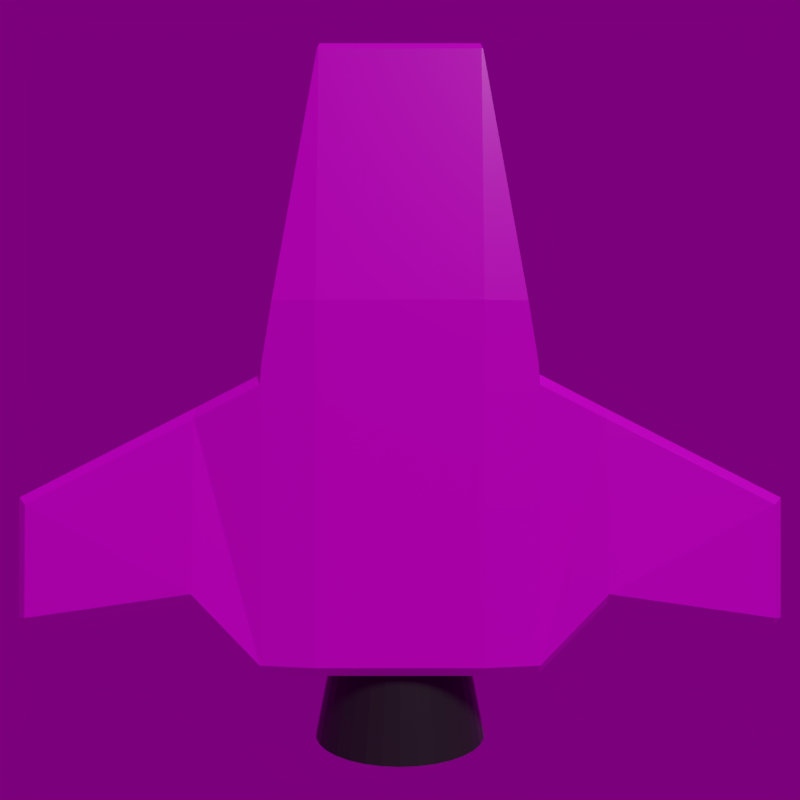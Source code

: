 # Source: red_ship.blend  (saved by Blender 2.78.0; exported with 4.5.12 LTS)
import bpy
from mathutils import Matrix  # noqa: F401  (used for matrix-valued properties, if any)

bpy.ops.wm.read_factory_settings(use_empty=True)
scene = bpy.context.scene
scene.name = 'Scene'

# ---- collections
col_collection_1 = bpy.data.collections.new('Collection 1'); scene.collection.children.link(col_collection_1)
col_collection_2 = bpy.data.collections.new('Collection 2'); scene.collection.children.link(col_collection_2)
col_collection_3 = bpy.data.collections.new('Collection 3'); scene.collection.children.link(col_collection_3)
col_collection_3.hide_render = True
col_collection_3.hide_viewport = True

# ---- images (referenced by path relative to the original .blend; pixels are not part of the script)
import os
ASSET_DIR = os.environ.get("B2B_ASSET_DIR", "")  # directory of the original .blend (textures are referenced by path, not embedded)
HERE = os.path.dirname(os.path.abspath(__file__))  # packed textures are extracted next to this script under _unpacked/

def load_image(name, relpath, width, height, colorspace="sRGB"):
    """Load a texture the original file referenced (path relative to the .blend, or extracted next to this script)."""
    p = next((c for c in (os.path.join(HERE, relpath), os.path.join(ASSET_DIR, relpath)) if relpath and os.path.exists(c)), "")
    if p:
        img = bpy.data.images.load(p, check_existing=True)
        img.name = name
    else:  # same state as the original file: an image datablock whose file is absent (Cycles renders it pink)
        img = bpy.data.images.new(name, width, height)
        img.source = "FILE"
        img.filepath = "//" + (relpath or name)
    img.colorspace_settings.name = colorspace
    return img
img_shiphullcolor = load_image('ShipHullColor', '', 2048, 2048, 'sRGB')
img_uffizi_probe_hdr = load_image('uffizi_probe.hdr', 'uffizi_probe.hdr', 1024, 1024, 'Linear Rec.709')

# ---- materials (node trees are filled in below, after node groups)
mat_material_003 = bpy.data.materials.new('Material.003')
mat_material_003.alpha_threshold = 0.0
mat_material_003.roughness = 0.5
mat_material_002 = bpy.data.materials.new('Material.002')
mat_material_002.alpha_threshold = 0.0
mat_material_002.roughness = 0.5
mat_material_001 = bpy.data.materials.new('Material.001')
mat_material_001.alpha_threshold = 0.0
mat_material_001.roughness = 0.5

# ---- material node trees
mat_material_003.use_nodes = True; mat_material_003.node_tree.nodes.clear()
_N = mat_material_003.node_tree.nodes; _L = mat_material_003.node_tree.links
n0 = _N.new('ShaderNodeOutputMaterial'); n0.name = 'Material Output'; n0.location = (428, 300)
n1 = _N.new('ShaderNodeMixShader'); n1.name = 'Mix Shader'; n1.location = (208, 323)
n2 = _N.new('ShaderNodeFresnel'); n2.name = 'Fresnel'; n2.location = (3, 424)
n2.inputs[0].default_value = 1.45
n3 = _N.new('ShaderNodeBsdfDiffuse'); n3.name = 'Diffuse BSDF'; n3.location = (-38, 313)
n3.inputs[0].default_value = (0.02779, 0.02779, 0.02779, 1.0)
n4 = _N.new('ShaderNodeBsdfAnisotropic'); n4.name = 'Glossy BSDF'; n4.location = (-22, 182)
n4.distribution = 'GGX'
n4.inputs[1].default_value = 0.4472
_L.new(n3.outputs[0], n1.inputs[1])
_L.new(n1.outputs[0], n0.inputs[0])
_L.new(n2.outputs[0], n1.inputs[0])
_L.new(n4.outputs[0], n1.inputs[2])
n0.is_active_output = True
mat_material_002.use_nodes = True; mat_material_002.node_tree.nodes.clear()
_N = mat_material_002.node_tree.nodes; _L = mat_material_002.node_tree.links
n0 = _N.new('ShaderNodeFresnel'); n0.name = 'Fresnel'; n0.location = (-87, 539)
n0.inputs[0].default_value = 1.45
n1 = _N.new('ShaderNodeBsdfAnisotropic'); n1.name = 'Glossy BSDF'; n1.location = (-78, 202)
n1.distribution = 'GGX'
n1.inputs[0].default_value = (1.0, 1.0, 1.0, 1.0)
n1.inputs[1].default_value = 0.2958
n2 = _N.new('ShaderNodeOutputMaterial'); n2.name = 'Material Output'; n2.location = (512, 294)
n3 = _N.new('ShaderNodeMixShader'); n3.name = 'Mix Shader'; n3.location = (236, 322)
n4 = _N.new('ShaderNodeTexImage'); n4.name = 'Image Texture'; n4.location = (-460, 470)
n4.width = 140
n4.image = img_shiphullcolor
n5 = _N.new('ShaderNodeTexCoord'); n5.name = 'Texture Coordinate'; n5.location = (-733, 454)
n6 = _N.new('ShaderNodeBsdfDiffuse'); n6.name = 'Diffuse BSDF'; n6.location = (-104, 389)
_L.new(n3.outputs[0], n2.inputs[0])
_L.new(n0.outputs[0], n3.inputs[0])
_L.new(n6.outputs[0], n3.inputs[1])
_L.new(n1.outputs[0], n3.inputs[2])
_L.new(n5.outputs[2], n4.inputs[0])
_L.new(n4.outputs[0], n6.inputs[0])
n2.is_active_output = True
mat_material_001.use_nodes = True; mat_material_001.node_tree.nodes.clear()
_N = mat_material_001.node_tree.nodes; _L = mat_material_001.node_tree.links
n0 = _N.new('ShaderNodeOutputMaterial'); n0.name = 'Material Output'; n0.location = (346, 300)
n1 = _N.new('ShaderNodeBsdfAnisotropic'); n1.name = 'Glossy BSDF'; n1.location = (29, 272)
n1.distribution = 'GGX'
n1.inputs[1].default_value = 0.4472
n2 = _N.new('ShaderNodeBsdfGlass'); n2.name = 'Glass BSDF'; n2.location = (-100, 497)
n2.distribution = 'BECKMANN'
n2.inputs[2].default_value = 1.45
_L.new(n1.outputs[0], n0.inputs[0])
n0.is_active_output = True

# ---- world
world_world = bpy.data.worlds.new('World'); scene.world = world_world
world_world.use_nodes = True; world_world.node_tree.nodes.clear()
_N = world_world.node_tree.nodes; _L = world_world.node_tree.links
n0 = _N.new('ShaderNodeOutputWorld'); n0.name = 'World Output'; n0.location = (300, 300)
n1 = _N.new('ShaderNodeBackground'); n1.name = 'Background'; n1.location = (22, 328)
n1.inputs[1].default_value = 0.2
n2 = _N.new('ShaderNodeTexEnvironment'); n2.name = 'Environment Texture'; n2.location = (-177, 365)
n2.width = 140
n2.image = img_uffizi_probe_hdr
n2.projection = 'MIRROR_BALL'
_L.new(n1.outputs[0], n0.inputs[0])
_L.new(n2.outputs[0], n1.inputs[0])
n0.is_active_output = True
world_world.color = (0.0, 0.0, 0.0)
world_world.use_sun_shadow = False
world_world.sun_shadow_jitter_overblur = 0.0
world_world.cycles.sampling_method = 'MANUAL'

# ---- cameras
cam_camera_001 = bpy.data.cameras.new('Camera.001')
cam_camera_001.clip_end = 100.0
cam_camera_001.lens = 35.0
cam_camera_001.sensor_width = 32.0
cam_camera_001.sensor_height = 18.0
cam_camera_001.display_size = 2.0
cam_camera_001.dof.focus_distance = 0.0

# ---- lights
light_sun_001 = bpy.data.lights.new('Sun.001', 'SUN')
light_sun_001.transmission_factor = 0.0
light_sun_001.angle = 0.1993
light_sun_001.energy = 1.0
light_sun_001.shadow_buffer_clip_start = 0.5
light_sun_001.shadow_soft_size = 0.1
light_sun_001.shadow_cascade_max_distance = 1000.0

# ---- meshes
me_cone_001 = bpy.data.meshes.new('Cone.001')
me_cone_001.from_pydata([(6.593e-08, 0.7378, 0.9203), (-1.249e-07, -3.032e-07, 0.9409), (0.1439, 0.7236, 0.9203), (0.2823, 0.6816, 0.9203), (0.4099, 0.6134, 0.9203), (0.5217, 0.5217, 0.9203), (0.6134, 0.4099, 0.9203), (0.6816, 0.2823, 0.9203), (0.7236, 0.1439, 0.9203), (0.7378, 4.918e-08, 0.9203), (0.7236, -0.1439, 0.9203), (0.6816, -0.2823, 0.9203), (0.6134, -0.4099, 0.9203), (0.5217, -0.5217, 0.9203), (0.4099, -0.6134, 0.9203), (0.2823, -0.6816, 0.9203), (0.1439, -0.7236, 0.9203), (-1.745e-07, -0.7378, 0.9203), (-0.1439, -0.7236, 0.9203), (-0.2823, -0.6816, 0.9203), (-0.4099, -0.6134, 0.9203), (-0.5217, -0.5217, 0.9203), (-0.6134, -0.4099, 0.9203), (-0.6816, -0.2823, 0.9203), (-0.7236, -0.1439, 0.9203), (-0.7378, 7.059e-07, 0.9203), (-0.7236, 0.1439, 0.9203), (-0.6816, 0.2823, 0.9203), (-0.6134, 0.4099, 0.9203), (-0.5217, 0.5217, 0.9203), (-0.4099, 0.6134, 0.9203), (-0.2823, 0.6816, 0.9203), (-0.1439, 0.7236, 0.9203), (9.134e-09, 0.9231, -0.01889), (0.1801, 0.9053, -0.01889), (0.3532, 0.8528, -0.01889), (0.5128, 0.7675, -0.01889), (0.6527, 0.6527, -0.01889), (0.7675, 0.5128, -0.01889), (0.8528, 0.3532, -0.01889), (0.9053, 0.1801, -0.01889), (0.9231, 9.161e-08, -0.01889), (0.9053, -0.1801, -0.01889), (0.8528, -0.3532, -0.01889), (0.7675, -0.5128, -0.01889), (0.6527, -0.6527, -0.01889), (0.5128, -0.7675, -0.01889), (0.3532, -0.8528, -0.01889), (0.1801, -0.9053, -0.01889), (-2.916e-07, -0.9231, -0.01889), (-0.1801, -0.9053, -0.01889), (-0.3532, -0.8528, -0.01889), (-0.5128, -0.7675, -0.01889), (-0.6527, -0.6527, -0.01889), (-0.7675, -0.5128, -0.01889), (-0.8528, -0.3532, -0.01889), (-0.9053, -0.1801, -0.01889), (-0.9231, 9.132e-07, -0.01889), (-0.9053, 0.1801, -0.01889), (-0.8528, 0.3532, -0.01889), (-0.7675, 0.5128, -0.01889), (-0.6527, 0.6527, -0.01889), (-0.5128, 0.7675, -0.01889), (-0.3532, 0.8528, -0.01889), (-0.1801, 0.9053, -0.01889)], [], [(0, 1, 2), (2, 1, 3), (3, 1, 4), (4, 1, 5), (5, 1, 6), (6, 1, 7), (7, 1, 8), (8, 1, 9), (9, 1, 10), (10, 1, 11), (11, 1, 12), (12, 1, 13), (13, 1, 14), (14, 1, 15), (15, 1, 16), (16, 1, 17), (17, 1, 18), (18, 1, 19), (19, 1, 20), (20, 1, 21), (21, 1, 22), (22, 1, 23), (23, 1, 24), (24, 1, 25), (25, 1, 26), (26, 1, 27), (27, 1, 28), (28, 1, 29), (29, 1, 30), (30, 1, 31), (31, 1, 32), (32, 1, 0), (30, 31, 63, 62), (10, 11, 43, 42), (17, 18, 50, 49), (24, 25, 57, 56), (4, 5, 37, 36), (31, 32, 64, 63), (11, 12, 44, 43), (18, 19, 51, 50), (32, 0, 33, 64), (25, 26, 58, 57), (5, 6, 38, 37), (12, 13, 45, 44), (19, 20, 52, 51), (26, 27, 59, 58), (6, 7, 39, 38), (13, 14, 46, 45), (20, 21, 53, 52), (0, 2, 34, 33), (27, 28, 60, 59), (7, 8, 40, 39), (14, 15, 47, 46), (21, 22, 54, 53), (28, 29, 61, 60), (8, 9, 41, 40), (15, 16, 48, 47), (22, 23, 55, 54), (2, 3, 35, 34), (29, 30, 62, 61), (9, 10, 42, 41), (16, 17, 49, 48), (23, 24, 56, 55), (3, 4, 36, 35)])
me_cone_001.materials.append(mat_material_003)
me_cone_001.use_remesh_preserve_volume = False
me_cone_001.use_remesh_preserve_attributes = False
me_cone_001.use_mirror_vertex_groups = False
me_cone_001.update()
me_cube_004 = bpy.data.meshes.new('Cube.004')
me_cube_004.from_pydata([(-0.2486, -0.76, -0.4521), (-0.2486, -0.76, 0.109), (-0.2486, 1.161, -0.1407), (-0.2486, 1.161, 0.008124), (-0.4159, 0.1381, 0.08568), (-0.4159, 0.1381, -0.08568), (-0.4159, -0.76, 0.08568), (-0.4159, -0.76, -0.08568), (-0.6211, 0.03704, 0.04475), (-0.6211, 0.03704, -0.04475), (-0.6211, -0.5485, 0.08568), (-0.6211, -0.5485, -0.08568), (-1.161, -0.2376, 0.04133), (-1.161, -0.2376, -0.04133), (-1.161, -0.6338, 0.04133), (-1.161, -0.6338, -0.04133), (-0.3806, 0.3537, -0.1186), (-0.2486, 0.3533, -0.4521), (-0.2486, 0.3544, 0.109), (-0.3805, 0.3544, 0.09062), (0.2486, -0.76, -0.4521), (0.2486, -0.76, 0.109), (0.2486, 1.161, -0.1407), (0.2486, 1.161, 0.008124), (0.4159, 0.1381, 0.08568), (0.4159, 0.1381, -0.08568), (0.4159, -0.76, 0.08568), (0.4159, -0.76, -0.08568), (0.0, 1.161, -0.1407), (0.0, 1.161, 0.008124), (0.0, -0.76, -0.4521), (0.0, -0.76, 0.109), (0.6211, 0.03704, 0.04475), (0.6211, 0.03704, -0.04475), (0.6211, -0.5485, 0.08568), (0.6211, -0.5485, -0.08568), (1.161, -0.2376, 0.04133), (1.161, -0.2376, -0.04133), (1.161, -0.6338, 0.04133), (1.161, -0.6338, -0.04133), (0.3806, 0.3537, -0.1186), (0.0, 0.3533, -0.4521), (0.2486, 0.3533, -0.4521), (0.0, 0.3544, 0.109), (0.2486, 0.3544, 0.109), (0.3805, 0.3544, 0.09062)], [], [(1, 18, 19, 4, 6), (6, 4, 8, 10), (0, 1, 6, 7), (30, 31, 1, 0), (11, 10, 14, 15), (29, 3, 18, 43), (2, 17, 16), (2, 28, 41, 17), (3, 2, 16, 19), (2, 3, 29, 28), (4, 5, 9, 8), (5, 7, 11, 9), (7, 6, 10, 11), (15, 14, 12, 13), (9, 11, 15, 13), (8, 9, 13, 12), (10, 8, 12, 14), (19, 18, 3), (17, 41, 30, 0), (19, 16, 5, 4), (43, 18, 1, 31), (16, 17, 0, 7, 5), (21, 26, 24, 45, 44), (26, 34, 32, 24), (20, 27, 26, 21), (30, 20, 21, 31), (35, 39, 38, 34), (29, 43, 44, 23), (22, 40, 42), (22, 42, 41, 28), (23, 45, 40, 22), (22, 28, 29, 23), (24, 32, 33, 25), (25, 33, 35, 27), (27, 35, 34, 26), (39, 37, 36, 38), (33, 37, 39, 35), (32, 36, 37, 33), (34, 38, 36, 32), (45, 23, 44), (42, 20, 30, 41), (45, 24, 25, 40), (43, 31, 21, 44), (40, 25, 27, 20, 42)])
_uv = me_cube_004.uv_layers.new(name='UVMap')
_uv.uv.foreach_set('vector', [0.0, 0.364, 0.3091, 0.364, 0.3094, 0.398, 0.2495, 0.4072, 0.0003436, 0.4072, 0.0003436, 0.4072, 0.2495, 0.4072, 0.222, 0.4601, 0.05902, 0.4601, 0.6902, 0.2356, 0.5344, 0.2356, 0.5408, 0.1924, 0.5884, 0.1924, 0.6902, 0.2998, 0.5344, 0.2998, 0.5344, 0.2356, 0.6902, 0.2356, 0.5884, 0.1394, 0.5408, 0.1394, 0.5532, 0.0, 0.5761, 0.0, 0.5344, 0.2998, 0.5344, 0.364, 0.3091, 0.364, 0.3091, 0.2998, 0.7597, 0.000591, 0.8451, 0.2094, 0.7478, 0.2112, 0.6902, 0.4982, 0.7593, 0.4982, 0.7593, 0.7142, 0.6902, 0.7142, 0.7189, 0.0, 0.7597, 0.000591, 0.7478, 0.2112, 0.6904, 0.2102, 0.6489, 0.5995, 0.6902, 0.5995, 0.6902, 0.6637, 0.6489, 0.6637, 0.5091, 0.7919, 0.4615, 0.7919, 0.4729, 0.7389, 0.4978, 0.7389, 0.207, 0.8301, 0.207, 0.5995, 0.264, 0.6538, 0.264, 0.8053, 0.5884, 0.1924, 0.5408, 0.1924, 0.5408, 0.1394, 0.5884, 0.1394, 0.6262, 0.5995, 0.6489, 0.5999, 0.6489, 0.7017, 0.6262, 0.7013, 0.264, 0.8053, 0.264, 0.6538, 0.4139, 0.6332, 0.4139, 0.7349, 0.4978, 0.7389, 0.4729, 0.7389, 0.4739, 0.5995, 0.4968, 0.5995, 0.05902, 0.4601, 0.222, 0.4601, 0.1459, 0.5995, 0.03603, 0.5995, 0.3094, 0.398, 0.3091, 0.364, 0.5344, 0.364, 0.6902, 0.7142, 0.7593, 0.7142, 0.7593, 1.0, 0.6902, 1.0, 0.6904, 0.2102, 0.7478, 0.2112, 0.7372, 0.2674, 0.6902, 0.2667, 0.3091, 0.2998, 0.3091, 0.364, 0.0, 0.364, 0.0, 0.2998, 0.7478, 0.2112, 0.8451, 0.2094, 0.8451, 0.4955, 0.7372, 0.4982, 0.7372, 0.2674, 0.0, 0.2356, 0.0003436, 0.1924, 0.2495, 0.1924, 0.3094, 0.2015, 0.3091, 0.2356, 0.0003436, 0.1924, 0.05902, 0.1394, 0.222, 0.1394, 0.2495, 0.1924, 0.6902, 0.364, 0.5884, 0.4072, 0.5408, 0.4072, 0.5344, 0.364, 0.6902, 0.2998, 0.6902, 0.364, 0.5344, 0.364, 0.5344, 0.2998, 0.5884, 0.4601, 0.5761, 0.5995, 0.5532, 0.5995, 0.5408, 0.4601, 0.5344, 0.2998, 0.3091, 0.2998, 0.3091, 0.2356, 0.5344, 0.2356, 0.9146, 0.4976, 0.9027, 0.287, 1.0, 0.2888, 0.8283, 0.4982, 0.8283, 0.7142, 0.7593, 0.7142, 0.7593, 0.4982, 0.8738, 0.4982, 0.8453, 0.288, 0.9027, 0.287, 0.9146, 0.4976, 0.6489, 0.7279, 0.6489, 0.6637, 0.6902, 0.6637, 0.6902, 0.7279, 0.4139, 0.7919, 0.4253, 0.7389, 0.4502, 0.7389, 0.4615, 0.7919, 0.207, 0.8301, 0.15, 0.8053, 0.15, 0.6538, 0.207, 0.5995, 0.5884, 0.4072, 0.5884, 0.4601, 0.5408, 0.4601, 0.5408, 0.4072, 0.5318, 0.5995, 0.5318, 0.7013, 0.5091, 0.7017, 0.5091, 0.5999, 0.15, 0.8053, 0.0, 0.7349, 0.0, 0.6332, 0.15, 0.6538, 0.4253, 0.7389, 0.4263, 0.5995, 0.4492, 0.5995, 0.4502, 0.7389, 0.05902, 0.1394, 0.03603, 0.0, 0.1459, 0.0, 0.222, 0.1394, 0.3094, 0.2015, 0.5344, 0.2356, 0.3091, 0.2356, 0.8283, 0.7142, 0.8283, 1.0, 0.7593, 1.0, 0.7593, 0.7142, 0.8453, 0.288, 0.8451, 0.2315, 0.8921, 0.2308, 0.9027, 0.287, 0.3091, 0.2998, 0.0, 0.2998, 0.0, 0.2356, 0.3091, 0.2356, 0.9027, 0.287, 0.8921, 0.2308, 0.8921, 0.0, 1.0, 0.00266, 1.0, 0.2888])
me_cube_004.materials.append(mat_material_002)
me_cube_004.use_remesh_preserve_volume = False
me_cube_004.use_remesh_preserve_attributes = False
me_cube_004.use_mirror_vertex_groups = False
me_cube_004.update()
me_cube_007 = bpy.data.meshes.new('Cube.007')
me_cube_007.from_pydata([(-1.497, -3.572, 0.46), (-1.497, -3.572, 1.845), (-0.9207, 1.834, -0.04594), (-0.9207, 1.834, 0.4941), (-3.058e-17, 1.834, -0.04594), (-3.058e-17, 1.834, 0.4941), (0.0, -3.572, 1.845), (-1.497, -6.207, 0.46), (-1.497, -6.207, 1.845), (0.0, -6.207, 1.845), (-1.497, -7.196, 0.46), (-1.497, -7.196, 1.308), (0.0, -7.196, 0.46), (0.0, -7.196, 1.308)], [], [(0, 1, 3, 2), (5, 3, 1, 6), (2, 3, 5, 4), (6, 1, 8, 9), (1, 0, 7, 8), (12, 13, 11, 10), (8, 7, 10, 11), (9, 8, 11, 13)])
me_cube_007.materials.append(mat_material_001)
me_cube_007.use_remesh_preserve_volume = False
me_cube_007.use_remesh_preserve_attributes = False
me_cube_007.use_mirror_vertex_groups = False
me_cube_007.update()

# ---- objects
ob_jet = bpy.data.objects.new('Jet', me_cone_001)
ob_shiphull = bpy.data.objects.new('ShipHull', me_cube_004)
ob_sun = bpy.data.objects.new('Sun', light_sun_001)
ob_camera = bpy.data.objects.new('Camera', cam_camera_001)
ob_shipglass = bpy.data.objects.new('ShipGlass', me_cube_007)

# ---- transforms, parenting, visibility, modifiers, constraints
ob_jet.location = (1.021e-08, -1.014, -0.1666)
ob_jet.rotation_euler = (-1.571, -2.22e-16, 2.22e-16)
ob_jet.scale = (0.2954, 0.2954, 0.2954)
ob_jet.lineart.crease_threshold = 0.0
_m = ob_jet.modifiers.new('Solidify', 'SOLIDIFY')
_m.thickness = 0.082
_m.nonmanifold_thickness_mode = 'FIXED'
_m.nonmanifold_merge_threshold = 0.0003
ob_shiphull.location = (0.0, 0.0, 0.0)
ob_shiphull.lineart.crease_threshold = 0.0
_m = ob_shiphull.modifiers.new('Bevel', 'BEVEL')
_m.width = 0.03
_m.width_pct = 0.03
_m.angle_limit = 1.436
_m.spread = 0.0
ob_sun.location = (0.0, 0.0, 0.0)
ob_sun.rotation_euler = (-0.921, -1.768e-16, -0.4357)
ob_sun.lineart.crease_threshold = 0.0
ob_camera.location = (0.0, 0.05968, 2.679)
ob_camera.lineart.crease_threshold = 0.0
ob_shipglass.location = (0.0, 0.7209, 0.0)
ob_shipglass.scale = (0.1964, 0.1964, 0.1964)
ob_shipglass.lineart.crease_threshold = 0.0
_m = ob_shipglass.modifiers.new('Mirror', 'MIRROR')
_m = ob_shipglass.modifiers.new('Subsurf', 'SUBSURF')
_m.uv_smooth = 'PRESERVE_CORNERS'
_m.quality = 0
_m.levels = 0
_m.render_levels = 0
_m.show_only_control_edges = False
_m = ob_shipglass.modifiers.new('Solidify', 'SOLIDIFY')
_m.thickness = 0.159
_m.nonmanifold_thickness_mode = 'FIXED'
_m.nonmanifold_merge_threshold = 0.0003

# ---- collection membership
col_collection_1.objects.link(ob_jet)
col_collection_1.objects.link(ob_shiphull)
col_collection_1.objects.link(ob_sun)
col_collection_2.objects.link(ob_camera)
col_collection_3.objects.link(ob_shipglass)

# ---- scene / render settings (as saved in the file)
scene.camera = ob_camera
scene.frame_start = 0; scene.frame_end = 250; scene.frame_set(167)
scene.render.engine = 'CYCLES'
scene.render.image_settings.color_mode = 'RGB'
scene.render.resolution_x = 32
scene.render.resolution_y = 32
scene.render.fps = 60
scene.render.dither_intensity = 0.0
scene.render.film_transparent = True
scene.render.use_motion_blur = True
scene.render.motion_blur_shutter = 1.0
scene.cycles.use_denoising = False
scene.cycles.samples = 256
scene.cycles.sampling_pattern = 'TABULATED_SOBOL'
scene.cycles.light_sampling_threshold = 0.0
scene.cycles.use_adaptive_sampling = False
scene.cycles.use_light_tree = False
scene.cycles.blur_glossy = 0.0
scene.cycles.sample_clamp_indirect = 0.0
scene.view_settings.view_transform = 'Standard'
bpy.context.view_layer.update()
